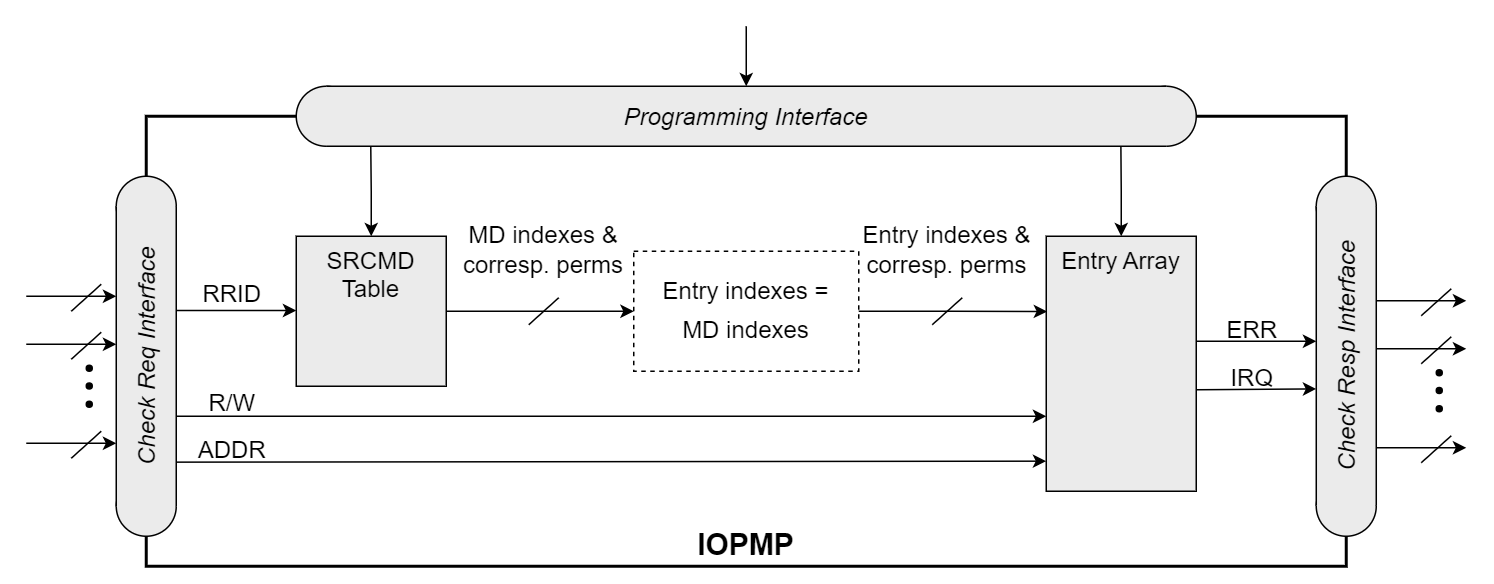

The diagram above was exported from draw.io. Its source (the exported page's mxGraphModel, read from the mxfile embedded in the PNG):
<mxGraphModel dx="2261" dy="844" grid="1" gridSize="10" guides="1" tooltips="1" connect="1" arrows="1" fold="1" page="1" pageScale="1" pageWidth="827" pageHeight="1169" math="1" shadow="0">
  <root>
    <mxCell id="0" />
    <mxCell id="1" parent="0" />
    <mxCell id="eyIhtEKidhE64w38ugOh-3" value="&lt;b style=&quot;font-size: 20px;&quot;&gt;IOPMP&lt;/b&gt;" style="rounded=0;whiteSpace=wrap;html=1;strokeWidth=2;verticalAlign=bottom;spacingTop=2;" parent="1" vertex="1">
      <mxGeometry x="-660" y="140" width="800" height="300" as="geometry" />
    </mxCell>
    <mxCell id="eyIhtEKidhE64w38ugOh-4" style="edgeStyle=orthogonalEdgeStyle;rounded=0;orthogonalLoop=1;jettySize=auto;html=1;exitX=1;exitY=0.5;exitDx=0;exitDy=0;entryX=0;entryY=0.5;entryDx=0;entryDy=0;" parent="1" source="eyIhtEKidhE64w38ugOh-5" target="eyIhtEKidhE64w38ugOh-6" edge="1">
      <mxGeometry relative="1" as="geometry">
        <mxPoint x="-440" y="300" as="sourcePoint" />
        <mxPoint x="-320" y="300" as="targetPoint" />
      </mxGeometry>
    </mxCell>
    <mxCell id="eyIhtEKidhE64w38ugOh-5" value="&lt;font style=&quot;font-size: 16px;&quot;&gt;SRCMD&lt;/font&gt;&lt;div style=&quot;font-size: 16px;&quot;&gt;&lt;font style=&quot;font-size: 16px;&quot;&gt;Table&lt;/font&gt;&lt;/div&gt;" style="rounded=0;whiteSpace=wrap;html=1;verticalAlign=top;fillColor=#EBEBEB;" parent="1" vertex="1">
      <mxGeometry x="-560" y="220" width="100" height="100" as="geometry" />
    </mxCell>
    <mxCell id="eyIhtEKidhE64w38ugOh-6" value="&lt;div style=&quot;line-height: 160%;&quot;&gt;&lt;div style=&quot;font-size: 16px; line-height: 25.6px;&quot;&gt;&lt;span style=&quot;background-color: initial;&quot;&gt;Entry indexes =&lt;/span&gt;&lt;/div&gt;&lt;div style=&quot;line-height: 25.6px;&quot;&gt;&lt;font style=&quot;font-size: 16px;&quot;&gt;MD indexes&lt;/font&gt;&lt;/div&gt;&lt;/div&gt;" style="rounded=0;whiteSpace=wrap;html=1;verticalAlign=middle;dashed=1;align=center;spacingTop=0;spacing=0;spacingLeft=0;spacingBottom=0;horizontal=1;" parent="1" vertex="1">
      <mxGeometry x="-335" y="230" width="150" height="80" as="geometry" />
    </mxCell>
    <mxCell id="eyIhtEKidhE64w38ugOh-7" value="&lt;span style=&quot;font-size: 16px;&quot;&gt;Entry&amp;nbsp;&lt;/span&gt;&lt;span style=&quot;font-size: 16px; background-color: initial;&quot;&gt;Array&lt;/span&gt;" style="rounded=0;whiteSpace=wrap;html=1;verticalAlign=top;fillColor=#EBEBEB;" parent="1" vertex="1">
      <mxGeometry x="-60" y="220" width="100" height="170" as="geometry" />
    </mxCell>
    <mxCell id="eyIhtEKidhE64w38ugOh-9" style="edgeStyle=orthogonalEdgeStyle;rounded=0;orthogonalLoop=1;jettySize=auto;html=1;exitX=0.5;exitY=0;exitDx=0;exitDy=0;entryX=0.053;entryY=1;entryDx=0;entryDy=0;entryPerimeter=0;startArrow=classic;startFill=1;endArrow=none;endFill=0;" parent="1" source="eyIhtEKidhE64w38ugOh-5" target="eyIhtEKidhE64w38ugOh-20" edge="1">
      <mxGeometry relative="1" as="geometry" />
    </mxCell>
    <mxCell id="eyIhtEKidhE64w38ugOh-10" style="edgeStyle=orthogonalEdgeStyle;rounded=0;orthogonalLoop=1;jettySize=auto;html=1;exitX=0.5;exitY=0;exitDx=0;exitDy=0;startArrow=classic;startFill=1;endArrow=none;endFill=0;entryX=0.946;entryY=0.999;entryDx=0;entryDy=0;entryPerimeter=0;" parent="1" source="eyIhtEKidhE64w38ugOh-7" target="eyIhtEKidhE64w38ugOh-20" edge="1">
      <mxGeometry relative="1" as="geometry">
        <mxPoint x="-20" y="160" as="targetPoint" />
      </mxGeometry>
    </mxCell>
    <mxCell id="eyIhtEKidhE64w38ugOh-11" value="" style="ellipse;whiteSpace=wrap;html=1;aspect=fixed;fillColor=#EBEBEB;rotation=-90;" parent="1" vertex="1">
      <mxGeometry x="-680" y="180" width="40" height="40" as="geometry" />
    </mxCell>
    <mxCell id="eyIhtEKidhE64w38ugOh-12" value="" style="ellipse;whiteSpace=wrap;html=1;aspect=fixed;fillColor=#EBEBEB;rotation=-90;" parent="1" vertex="1">
      <mxGeometry x="-680" y="380" width="40" height="40" as="geometry" />
    </mxCell>
    <mxCell id="eyIhtEKidhE64w38ugOh-13" value="&lt;i&gt;&lt;font style=&quot;font-size: 16px;&quot;&gt;Check Req Interface&lt;/font&gt;&lt;/i&gt;" style="rounded=0;whiteSpace=wrap;html=1;shape=mxgraph.basic.rect;left=0;right=0;fillColor=#EBEBEB;rotation=-90;" parent="1" vertex="1">
      <mxGeometry x="-760" y="280" width="200" height="40" as="geometry" />
    </mxCell>
    <mxCell id="eyIhtEKidhE64w38ugOh-14" value="" style="ellipse;whiteSpace=wrap;html=1;aspect=fixed;fillColor=#EBEBEB;rotation=-90;" parent="1" vertex="1">
      <mxGeometry x="120" y="180" width="40" height="40" as="geometry" />
    </mxCell>
    <mxCell id="eyIhtEKidhE64w38ugOh-15" value="" style="ellipse;whiteSpace=wrap;html=1;aspect=fixed;fillColor=#EBEBEB;rotation=-90;" parent="1" vertex="1">
      <mxGeometry x="120" y="380" width="40" height="40" as="geometry" />
    </mxCell>
    <mxCell id="eyIhtEKidhE64w38ugOh-16" value="&lt;i&gt;&lt;font style=&quot;font-size: 16px;&quot;&gt;Check Resp Interface&lt;/font&gt;&lt;/i&gt;" style="rounded=0;whiteSpace=wrap;html=1;shape=mxgraph.basic.rect;left=0;right=0;fillColor=#EBEBEB;rotation=-90;" parent="1" vertex="1">
      <mxGeometry x="40.24000000000001" y="279.77" width="199.54" height="40" as="geometry" />
    </mxCell>
    <mxCell id="eyIhtEKidhE64w38ugOh-17" value="" style="ellipse;whiteSpace=wrap;html=1;aspect=fixed;fillColor=#EBEBEB;" parent="1" vertex="1">
      <mxGeometry y="120" width="40" height="40" as="geometry" />
    </mxCell>
    <mxCell id="eyIhtEKidhE64w38ugOh-18" value="" style="ellipse;whiteSpace=wrap;html=1;aspect=fixed;fillColor=#EBEBEB;" parent="1" vertex="1">
      <mxGeometry x="-560" y="120" width="40" height="40" as="geometry" />
    </mxCell>
    <mxCell id="eyIhtEKidhE64w38ugOh-19" style="edgeStyle=orthogonalEdgeStyle;rounded=0;orthogonalLoop=1;jettySize=auto;html=1;startArrow=classic;startFill=1;endArrow=none;endFill=0;" parent="1" source="eyIhtEKidhE64w38ugOh-20" edge="1">
      <mxGeometry relative="1" as="geometry">
        <mxPoint x="-259.9999999999998" y="80" as="targetPoint" />
      </mxGeometry>
    </mxCell>
    <mxCell id="eyIhtEKidhE64w38ugOh-20" value="&lt;i&gt;&lt;font style=&quot;font-size: 16px;&quot;&gt;Programming Interface&lt;/font&gt;&lt;/i&gt;" style="rounded=0;whiteSpace=wrap;html=1;shape=mxgraph.basic.rect;left=0;right=0;fillColor=#EBEBEB;" parent="1" vertex="1">
      <mxGeometry x="-540" y="120" width="560" height="40" as="geometry" />
    </mxCell>
    <mxCell id="eyIhtEKidhE64w38ugOh-21" style="edgeStyle=orthogonalEdgeStyle;rounded=0;orthogonalLoop=1;jettySize=auto;html=1;exitX=0;exitY=0.25;exitDx=0;exitDy=0;startArrow=classic;startFill=1;endArrow=none;endFill=0;" parent="1" edge="1">
      <mxGeometry relative="1" as="geometry">
        <mxPoint x="-640" y="269.5" as="targetPoint" />
        <mxPoint x="-559.9999999999999" y="269.5" as="sourcePoint" />
      </mxGeometry>
    </mxCell>
    <mxCell id="eyIhtEKidhE64w38ugOh-23" value="" style="endArrow=classic;html=1;rounded=0;entryX=0;entryY=0.706;entryDx=0;entryDy=0;entryPerimeter=0;exitX=0.3;exitY=0.999;exitDx=0;exitDy=0;exitPerimeter=0;" parent="1" source="eyIhtEKidhE64w38ugOh-13" target="eyIhtEKidhE64w38ugOh-7" edge="1">
      <mxGeometry width="50" height="50" relative="1" as="geometry">
        <mxPoint x="-580" y="300" as="sourcePoint" />
        <mxPoint x="-80" y="340" as="targetPoint" />
        <Array as="points">
          <mxPoint x="-580" y="340" />
        </Array>
      </mxGeometry>
    </mxCell>
    <mxCell id="eyIhtEKidhE64w38ugOh-24" value="" style="endArrow=classic;html=1;rounded=0;exitX=0.147;exitY=0.999;exitDx=0;exitDy=0;exitPerimeter=0;entryX=0;entryY=0.882;entryDx=0;entryDy=0;entryPerimeter=0;" parent="1" source="eyIhtEKidhE64w38ugOh-13" target="eyIhtEKidhE64w38ugOh-7" edge="1">
      <mxGeometry width="50" height="50" relative="1" as="geometry">
        <mxPoint x="-370" y="340" as="sourcePoint" />
        <mxPoint x="-80" y="370" as="targetPoint" />
      </mxGeometry>
    </mxCell>
    <mxCell id="eyIhtEKidhE64w38ugOh-26" value="" style="endArrow=classic;html=1;rounded=0;endFill=1;" parent="1" edge="1">
      <mxGeometry width="50" height="50" relative="1" as="geometry">
        <mxPoint x="-740" y="260" as="sourcePoint" />
        <mxPoint x="-680" y="260" as="targetPoint" />
      </mxGeometry>
    </mxCell>
    <mxCell id="eyIhtEKidhE64w38ugOh-27" value="" style="endArrow=none;html=1;rounded=0;" parent="1" edge="1">
      <mxGeometry width="50" height="50" relative="1" as="geometry">
        <mxPoint x="-710" y="270" as="sourcePoint" />
        <mxPoint x="-690" y="252" as="targetPoint" />
      </mxGeometry>
    </mxCell>
    <mxCell id="eyIhtEKidhE64w38ugOh-28" value="" style="endArrow=classic;html=1;rounded=0;endFill=1;" parent="1" edge="1">
      <mxGeometry width="50" height="50" relative="1" as="geometry">
        <mxPoint x="-740" y="358" as="sourcePoint" />
        <mxPoint x="-680" y="358" as="targetPoint" />
      </mxGeometry>
    </mxCell>
    <mxCell id="eyIhtEKidhE64w38ugOh-29" value="" style="endArrow=none;html=1;rounded=0;" parent="1" edge="1">
      <mxGeometry width="50" height="50" relative="1" as="geometry">
        <mxPoint x="-710" y="368" as="sourcePoint" />
        <mxPoint x="-690" y="350" as="targetPoint" />
      </mxGeometry>
    </mxCell>
    <mxCell id="eyIhtEKidhE64w38ugOh-30" value="" style="endArrow=classic;html=1;rounded=0;endFill=1;" parent="1" edge="1">
      <mxGeometry width="50" height="50" relative="1" as="geometry">
        <mxPoint x="-740" y="292" as="sourcePoint" />
        <mxPoint x="-680" y="292" as="targetPoint" />
      </mxGeometry>
    </mxCell>
    <mxCell id="eyIhtEKidhE64w38ugOh-31" value="" style="endArrow=none;html=1;rounded=0;" parent="1" edge="1">
      <mxGeometry width="50" height="50" relative="1" as="geometry">
        <mxPoint x="-710" y="302" as="sourcePoint" />
        <mxPoint x="-690" y="284" as="targetPoint" />
      </mxGeometry>
    </mxCell>
    <UserObject label="" tags="背景" id="eyIhtEKidhE64w38ugOh-32">
      <mxCell style="vsdxID=76;fillColor=#000000;gradientColor=none;shape=stencil(vVHLDsIgEPwajiQI6RfU+h8bu22JCGRB2/69kG1iazx58DazM/vIjjBtmiCi0CplCjecbZ8nYc5Ca+snJJsLEqYTph0C4Ujh4XvmEaqzont41gkL96naodXKrGF6YSfQtUi0OXXDVlqPfJNP6usotUhYbJIUMmQb/GGrAxpRljVycDBuc1hKM2LclX8/7H9nFfB+82Cd45T2+mcspcSRmu4F);points=[];labelBackgroundColor=none;rounded=0;html=1;whiteSpace=wrap;" parent="1" vertex="1">
        <mxGeometry x="-700" y="306" width="4" height="4" as="geometry" />
      </mxCell>
    </UserObject>
    <UserObject label="" tags="背景" id="eyIhtEKidhE64w38ugOh-33">
      <mxCell style="vsdxID=76;fillColor=#000000;gradientColor=none;shape=stencil(vVHLDsIgEPwajiQI6RfU+h8bu22JCGRB2/69kG1iazx58DazM/vIjjBtmiCi0CplCjecbZ8nYc5Ca+snJJsLEqYTph0C4Ujh4XvmEaqzont41gkL96naodXKrGF6YSfQtUi0OXXDVlqPfJNP6usotUhYbJIUMmQb/GGrAxpRljVycDBuc1hKM2LclX8/7H9nFfB+82Cd45T2+mcspcSRmu4F);points=[];labelBackgroundColor=none;rounded=0;html=1;whiteSpace=wrap;" parent="1" vertex="1">
        <mxGeometry x="-700" y="317.77" width="4" height="4" as="geometry" />
      </mxCell>
    </UserObject>
    <UserObject label="" tags="背景" id="eyIhtEKidhE64w38ugOh-34">
      <mxCell style="vsdxID=76;fillColor=#000000;gradientColor=none;shape=stencil(vVHLDsIgEPwajiQI6RfU+h8bu22JCGRB2/69kG1iazx58DazM/vIjjBtmiCi0CplCjecbZ8nYc5Ca+snJJsLEqYTph0C4Ujh4XvmEaqzont41gkL96naodXKrGF6YSfQtUi0OXXDVlqPfJNP6usotUhYbJIUMmQb/GGrAxpRljVycDBuc1hKM2LclX8/7H9nFfB+82Cd45T2+mcspcSRmu4F);points=[];labelBackgroundColor=none;rounded=0;html=1;whiteSpace=wrap;" parent="1" vertex="1">
        <mxGeometry x="-700" y="330" width="4" height="4" as="geometry" />
      </mxCell>
    </UserObject>
    <mxCell id="eyIhtEKidhE64w38ugOh-35" style="edgeStyle=orthogonalEdgeStyle;rounded=0;orthogonalLoop=1;jettySize=auto;html=1;entryX=0.007;entryY=0.296;entryDx=0;entryDy=0;entryPerimeter=0;" parent="1" edge="1">
      <mxGeometry relative="1" as="geometry">
        <mxPoint x="40" y="290" as="sourcePoint" />
        <mxPoint x="120" y="290" as="targetPoint" />
      </mxGeometry>
    </mxCell>
    <mxCell id="eyIhtEKidhE64w38ugOh-36" style="edgeStyle=orthogonalEdgeStyle;rounded=0;orthogonalLoop=1;jettySize=auto;html=1;entryX=0.007;entryY=0.296;entryDx=0;entryDy=0;entryPerimeter=0;exitX=1;exitY=0.602;exitDx=0;exitDy=0;exitPerimeter=0;" parent="1" source="eyIhtEKidhE64w38ugOh-7" edge="1">
      <mxGeometry relative="1" as="geometry">
        <mxPoint x="39" y="321.77" as="sourcePoint" />
        <mxPoint x="120" y="321.77" as="targetPoint" />
      </mxGeometry>
    </mxCell>
    <mxCell id="eyIhtEKidhE64w38ugOh-37" value="" style="endArrow=classic;html=1;rounded=0;endFill=1;" parent="1" edge="1">
      <mxGeometry width="50" height="50" relative="1" as="geometry">
        <mxPoint x="160" y="263" as="sourcePoint" />
        <mxPoint x="220" y="263" as="targetPoint" />
      </mxGeometry>
    </mxCell>
    <mxCell id="eyIhtEKidhE64w38ugOh-38" value="" style="endArrow=none;html=1;rounded=0;" parent="1" edge="1">
      <mxGeometry width="50" height="50" relative="1" as="geometry">
        <mxPoint x="190" y="273" as="sourcePoint" />
        <mxPoint x="210" y="255" as="targetPoint" />
      </mxGeometry>
    </mxCell>
    <mxCell id="eyIhtEKidhE64w38ugOh-39" value="" style="endArrow=classic;html=1;rounded=0;endFill=1;" parent="1" edge="1">
      <mxGeometry width="50" height="50" relative="1" as="geometry">
        <mxPoint x="160" y="361" as="sourcePoint" />
        <mxPoint x="220" y="361" as="targetPoint" />
      </mxGeometry>
    </mxCell>
    <mxCell id="eyIhtEKidhE64w38ugOh-40" value="" style="endArrow=none;html=1;rounded=0;" parent="1" edge="1">
      <mxGeometry width="50" height="50" relative="1" as="geometry">
        <mxPoint x="190" y="371" as="sourcePoint" />
        <mxPoint x="210" y="353" as="targetPoint" />
      </mxGeometry>
    </mxCell>
    <mxCell id="eyIhtEKidhE64w38ugOh-41" value="" style="endArrow=classic;html=1;rounded=0;endFill=1;" parent="1" edge="1">
      <mxGeometry width="50" height="50" relative="1" as="geometry">
        <mxPoint x="160" y="295" as="sourcePoint" />
        <mxPoint x="220" y="295" as="targetPoint" />
      </mxGeometry>
    </mxCell>
    <mxCell id="eyIhtEKidhE64w38ugOh-42" value="" style="endArrow=none;html=1;rounded=0;" parent="1" edge="1">
      <mxGeometry width="50" height="50" relative="1" as="geometry">
        <mxPoint x="190" y="305" as="sourcePoint" />
        <mxPoint x="210" y="287" as="targetPoint" />
      </mxGeometry>
    </mxCell>
    <UserObject label="" tags="背景" id="eyIhtEKidhE64w38ugOh-43">
      <mxCell style="vsdxID=76;fillColor=#000000;gradientColor=none;shape=stencil(vVHLDsIgEPwajiQI6RfU+h8bu22JCGRB2/69kG1iazx58DazM/vIjjBtmiCi0CplCjecbZ8nYc5Ca+snJJsLEqYTph0C4Ujh4XvmEaqzont41gkL96naodXKrGF6YSfQtUi0OXXDVlqPfJNP6usotUhYbJIUMmQb/GGrAxpRljVycDBuc1hKM2LclX8/7H9nFfB+82Cd45T2+mcspcSRmu4F);points=[];labelBackgroundColor=none;rounded=0;html=1;whiteSpace=wrap;" parent="1" vertex="1">
        <mxGeometry x="200" y="309" width="4" height="4" as="geometry" />
      </mxCell>
    </UserObject>
    <UserObject label="" tags="背景" id="eyIhtEKidhE64w38ugOh-44">
      <mxCell style="vsdxID=76;fillColor=#000000;gradientColor=none;shape=stencil(vVHLDsIgEPwajiQI6RfU+h8bu22JCGRB2/69kG1iazx58DazM/vIjjBtmiCi0CplCjecbZ8nYc5Ca+snJJsLEqYTph0C4Ujh4XvmEaqzont41gkL96naodXKrGF6YSfQtUi0OXXDVlqPfJNP6usotUhYbJIUMmQb/GGrAxpRljVycDBuc1hKM2LclX8/7H9nFfB+82Cd45T2+mcspcSRmu4F);points=[];labelBackgroundColor=none;rounded=0;html=1;whiteSpace=wrap;" parent="1" vertex="1">
        <mxGeometry x="200" y="320.77" width="4" height="4" as="geometry" />
      </mxCell>
    </UserObject>
    <UserObject label="" tags="背景" id="eyIhtEKidhE64w38ugOh-45">
      <mxCell style="vsdxID=76;fillColor=#000000;gradientColor=none;shape=stencil(vVHLDsIgEPwajiQI6RfU+h8bu22JCGRB2/69kG1iazx58DazM/vIjjBtmiCi0CplCjecbZ8nYc5Ca+snJJsLEqYTph0C4Ujh4XvmEaqzont41gkL96naodXKrGF6YSfQtUi0OXXDVlqPfJNP6usotUhYbJIUMmQb/GGrAxpRljVycDBuc1hKM2LclX8/7H9nFfB+82Cd45T2+mcspcSRmu4F);points=[];labelBackgroundColor=none;rounded=0;html=1;whiteSpace=wrap;" parent="1" vertex="1">
        <mxGeometry x="200" y="333" width="4" height="4" as="geometry" />
      </mxCell>
    </UserObject>
    <mxCell id="eyIhtEKidhE64w38ugOh-46" value="&lt;font style=&quot;font-weight: normal; font-size: 16px;&quot;&gt;RRID&lt;/font&gt;" style="text;strokeColor=none;fillColor=none;html=1;fontSize=24;fontStyle=1;verticalAlign=middle;align=center;" parent="1" vertex="1">
      <mxGeometry x="-633" y="242" width="60" height="28" as="geometry" />
    </mxCell>
    <mxCell id="eyIhtEKidhE64w38ugOh-47" value="&lt;font style=&quot;font-weight: normal; font-size: 16px;&quot;&gt;R/W&lt;/font&gt;" style="text;strokeColor=none;fillColor=none;html=1;fontSize=24;fontStyle=1;verticalAlign=middle;align=center;" parent="1" vertex="1">
      <mxGeometry x="-628" y="317.77" width="50" height="22" as="geometry" />
    </mxCell>
    <mxCell id="eyIhtEKidhE64w38ugOh-48" value="&lt;font style=&quot;font-weight: normal; font-size: 16px;&quot;&gt;ADDR&lt;/font&gt;" style="text;strokeColor=none;fillColor=none;html=1;fontSize=24;fontStyle=1;verticalAlign=middle;align=center;" parent="1" vertex="1">
      <mxGeometry x="-633" y="350" width="60" height="20" as="geometry" />
    </mxCell>
    <mxCell id="eyIhtEKidhE64w38ugOh-49" value="&lt;font style=&quot;font-weight: normal; font-size: 16px;&quot;&gt;ERR&lt;/font&gt;" style="text;strokeColor=none;fillColor=none;html=1;fontSize=24;fontStyle=1;verticalAlign=middle;align=center;" parent="1" vertex="1">
      <mxGeometry x="47" y="270" width="60" height="20" as="geometry" />
    </mxCell>
    <mxCell id="eyIhtEKidhE64w38ugOh-50" value="&lt;font style=&quot;font-weight: normal; font-size: 16px;&quot;&gt;IRQ&lt;/font&gt;" style="text;strokeColor=none;fillColor=none;html=1;fontSize=24;fontStyle=1;verticalAlign=middle;align=center;" parent="1" vertex="1">
      <mxGeometry x="47" y="300" width="60" height="23" as="geometry" />
    </mxCell>
    <mxCell id="eyIhtEKidhE64w38ugOh-51" value="&lt;font style=&quot;font-size: 16px;&quot;&gt;&lt;font style=&quot;font-size: 16px;&quot;&gt;MD indexes&amp;nbsp;&lt;/font&gt;&lt;span style=&quot;background-color: initial;&quot;&gt;&amp;amp;&lt;/span&gt;&lt;/font&gt;&lt;div style=&quot;font-size: 16px;&quot;&gt;&lt;div style=&quot;&quot;&gt;&lt;font style=&quot;font-size: 16px;&quot;&gt;&lt;font style=&quot;font-size: 16px;&quot;&gt;corresp.&amp;nbsp;&lt;/font&gt;&lt;span style=&quot;background-color: initial;&quot;&gt;perms&lt;/span&gt;&lt;/font&gt;&lt;/div&gt;&lt;/div&gt;" style="text;html=1;align=center;verticalAlign=middle;whiteSpace=wrap;rounded=0;" parent="1" vertex="1">
      <mxGeometry x="-450" y="200" width="110" height="58" as="geometry" />
    </mxCell>
    <mxCell id="eyIhtEKidhE64w38ugOh-52" value="" style="endArrow=none;html=1;rounded=0;" parent="1" edge="1">
      <mxGeometry width="50" height="50" relative="1" as="geometry">
        <mxPoint x="-405" y="279" as="sourcePoint" />
        <mxPoint x="-385" y="261" as="targetPoint" />
      </mxGeometry>
    </mxCell>
    <mxCell id="eyIhtEKidhE64w38ugOh-53" style="edgeStyle=orthogonalEdgeStyle;rounded=0;orthogonalLoop=1;jettySize=auto;html=1;exitX=1;exitY=0.5;exitDx=0;exitDy=0;entryX=0.006;entryY=0.295;entryDx=0;entryDy=0;entryPerimeter=0;" parent="1" source="eyIhtEKidhE64w38ugOh-6" target="eyIhtEKidhE64w38ugOh-7" edge="1">
      <mxGeometry relative="1" as="geometry">
        <mxPoint x="-80" y="270" as="targetPoint" />
      </mxGeometry>
    </mxCell>
    <mxCell id="eyIhtEKidhE64w38ugOh-54" value="" style="endArrow=none;html=1;rounded=0;" parent="1" edge="1">
      <mxGeometry width="50" height="50" relative="1" as="geometry">
        <mxPoint x="-136" y="279" as="sourcePoint" />
        <mxPoint x="-116" y="261" as="targetPoint" />
      </mxGeometry>
    </mxCell>
    <mxCell id="eyIhtEKidhE64w38ugOh-55" value="&lt;font style=&quot;font-size: 16px;&quot;&gt;Entry indexes &amp;amp;&lt;/font&gt;&lt;div style=&quot;font-size: 16px;&quot;&gt;&lt;font style=&quot;font-size: 16px;&quot;&gt;corresp. perms&lt;/font&gt;&lt;/div&gt;" style="text;html=1;align=center;verticalAlign=middle;whiteSpace=wrap;rounded=0;" parent="1" vertex="1">
      <mxGeometry x="-186" y="200" width="120" height="58" as="geometry" />
    </mxCell>
  </root>
</mxGraphModel>